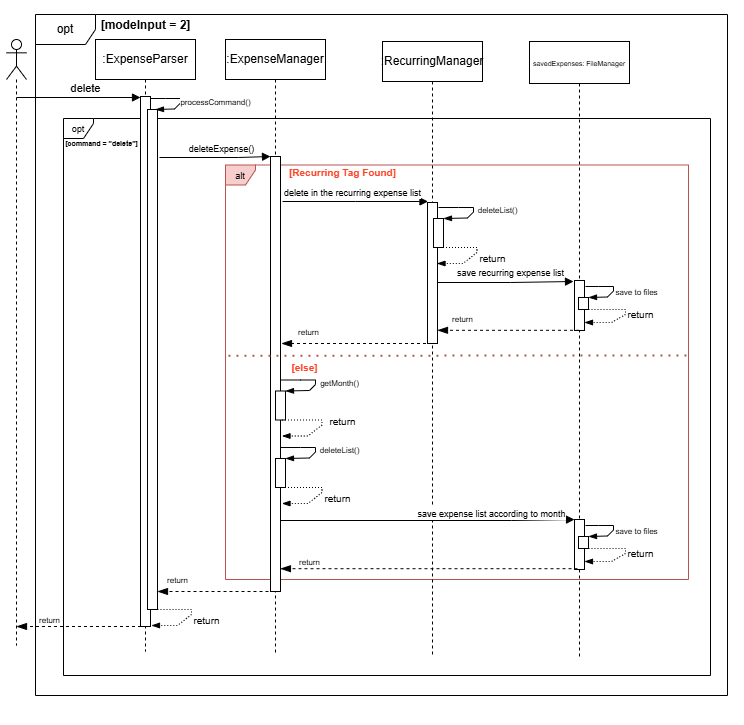

The diagram above was exported from draw.io. Its source (the exported page's mxGraphModel, read from the mxfile embedded in the PNG):
<mxGraphModel dx="520" dy="312" grid="0" gridSize="10" guides="1" tooltips="1" connect="1" arrows="1" fold="1" page="1" pageScale="1" pageWidth="827" pageHeight="1169" background="#ffffff" math="0" shadow="0">
  <root>
    <mxCell id="0" />
    <mxCell id="1" parent="0" />
    <mxCell id="l0Ve3K_xhr0yB_4xVi3U-50" value="" style="rounded=0;whiteSpace=wrap;html=1;opacity=0;labelBackgroundColor=none;" parent="1" vertex="1">
      <mxGeometry x="44" y="38" width="743" height="724" as="geometry" />
    </mxCell>
    <mxCell id="l0Ve3K_xhr0yB_4xVi3U-19" value="&lt;font style=&quot;font-size: 9px;&quot;&gt;alt&lt;/font&gt;" style="shape=umlFrame;whiteSpace=wrap;html=1;pointerEvents=0;width=30;height=20;fillColor=#f8cecc;strokeColor=#b85450;" parent="1" vertex="1">
      <mxGeometry x="269" y="202.5" width="463" height="414.5" as="geometry" />
    </mxCell>
    <mxCell id="l0Ve3K_xhr0yB_4xVi3U-16" value="&lt;font style=&quot;font-size: 9px;&quot;&gt;opt&lt;/font&gt;" style="shape=umlFrame;whiteSpace=wrap;html=1;pointerEvents=0;width=30;height=20;" parent="1" vertex="1">
      <mxGeometry x="107" y="156" width="647" height="557" as="geometry" />
    </mxCell>
    <mxCell id="l0Ve3K_xhr0yB_4xVi3U-1" value=":ExpenseParser" style="shape=umlLifeline;perimeter=lifelinePerimeter;whiteSpace=wrap;html=1;container=1;dropTarget=0;collapsible=0;recursiveResize=0;outlineConnect=0;portConstraint=eastwest;newEdgeStyle={&quot;curved&quot;:0,&quot;rounded&quot;:0};" parent="1" vertex="1">
      <mxGeometry x="139" y="77" width="100" height="612" as="geometry" />
    </mxCell>
    <mxCell id="l0Ve3K_xhr0yB_4xVi3U-2" value="" style="html=1;points=[[0,0,0,0,5],[0,1,0,0,-5],[1,0,0,0,5],[1,1,0,0,-5]];perimeter=orthogonalPerimeter;outlineConnect=0;targetShapes=umlLifeline;portConstraint=eastwest;newEdgeStyle={&quot;curved&quot;:0,&quot;rounded&quot;:0};" parent="l0Ve3K_xhr0yB_4xVi3U-1" vertex="1">
      <mxGeometry x="45" y="57" width="10" height="530" as="geometry" />
    </mxCell>
    <mxCell id="l0Ve3K_xhr0yB_4xVi3U-3" value="" style="html=1;points=[[0,0,0,0,5],[0,1,0,0,-5],[1,0,0,0,5],[1,1,0,0,-5]];perimeter=orthogonalPerimeter;outlineConnect=0;targetShapes=umlLifeline;portConstraint=eastwest;newEdgeStyle={&quot;curved&quot;:0,&quot;rounded&quot;:0};" parent="l0Ve3K_xhr0yB_4xVi3U-1" vertex="1">
      <mxGeometry x="52" y="70" width="10" height="500" as="geometry" />
    </mxCell>
    <mxCell id="l0Ve3K_xhr0yB_4xVi3U-4" value="" style="shape=umlLifeline;perimeter=lifelinePerimeter;whiteSpace=wrap;html=1;container=1;dropTarget=0;collapsible=0;recursiveResize=0;outlineConnect=0;portConstraint=eastwest;newEdgeStyle={&quot;curved&quot;:0,&quot;rounded&quot;:0};participant=umlActor;" parent="1" vertex="1">
      <mxGeometry x="50" y="77" width="20" height="606" as="geometry" />
    </mxCell>
    <mxCell id="l0Ve3K_xhr0yB_4xVi3U-5" value="delete" style="html=1;verticalAlign=bottom;endArrow=block;curved=0;rounded=0;" parent="1" edge="1">
      <mxGeometry x="0.1124" width="80" relative="1" as="geometry">
        <mxPoint x="60.01964786515572" y="135.00080444335939" as="sourcePoint" />
        <mxPoint x="183.9958383413462" y="135.00080444335939" as="targetPoint" />
        <Array as="points" />
        <mxPoint as="offset" />
      </mxGeometry>
    </mxCell>
    <mxCell id="l0Ve3K_xhr0yB_4xVi3U-6" value="opt" style="shape=umlFrame;whiteSpace=wrap;html=1;pointerEvents=0;" parent="1" vertex="1">
      <mxGeometry x="79" y="52" width="692" height="681" as="geometry" />
    </mxCell>
    <mxCell id="l0Ve3K_xhr0yB_4xVi3U-7" value="[modeInput = 2]" style="text;align=center;fontStyle=1;verticalAlign=middle;spacingLeft=3;spacingRight=3;strokeColor=none;rotatable=0;points=[[0,0.5],[1,0.5]];portConstraint=eastwest;html=1;" parent="1" vertex="1">
      <mxGeometry x="153.99766207181494" y="55.000804443359385" width="70" height="16" as="geometry" />
    </mxCell>
    <mxCell id="l0Ve3K_xhr0yB_4xVi3U-8" value=":ExpenseManager" style="shape=umlLifeline;perimeter=lifelinePerimeter;whiteSpace=wrap;html=1;container=1;dropTarget=0;collapsible=0;recursiveResize=0;outlineConnect=0;portConstraint=eastwest;newEdgeStyle={&quot;curved&quot;:0,&quot;rounded&quot;:0};" parent="1" vertex="1">
      <mxGeometry x="269" y="77" width="100" height="613" as="geometry" />
    </mxCell>
    <mxCell id="l0Ve3K_xhr0yB_4xVi3U-14" value="" style="html=1;points=[[0,0,0,0,5],[0,1,0,0,-5],[1,0,0,0,5],[1,1,0,0,-5]];perimeter=orthogonalPerimeter;outlineConnect=0;targetShapes=umlLifeline;portConstraint=eastwest;newEdgeStyle={&quot;curved&quot;:0,&quot;rounded&quot;:0};" parent="l0Ve3K_xhr0yB_4xVi3U-8" vertex="1">
      <mxGeometry x="45" y="117" width="10" height="435" as="geometry" />
    </mxCell>
    <mxCell id="l0Ve3K_xhr0yB_4xVi3U-40" value="" style="html=1;points=[[0,0,0,0,5],[0,1,0,0,-5],[1,0,0,0,5],[1,1,0,0,-5]];perimeter=orthogonalPerimeter;outlineConnect=0;targetShapes=umlLifeline;portConstraint=eastwest;newEdgeStyle={&quot;curved&quot;:0,&quot;rounded&quot;:0};" parent="l0Ve3K_xhr0yB_4xVi3U-8" vertex="1">
      <mxGeometry x="50.0041616586538" y="419.0037548828125" width="10" height="29" as="geometry" />
    </mxCell>
    <mxCell id="l0Ve3K_xhr0yB_4xVi3U-41" value="&lt;font style=&quot;font-size: 8px;&quot;&gt;deleteList()&lt;/font&gt;" style="html=1;verticalAlign=bottom;endArrow=blockThin;curved=0;rounded=0;endFill=1;" parent="l0Ve3K_xhr0yB_4xVi3U-8" edge="1">
      <mxGeometry x="0.0974" y="25" width="80" relative="1" as="geometry">
        <mxPoint x="55.0041616586538" y="408.0037548828125" as="sourcePoint" />
        <mxPoint x="60.0041616586538" y="419.0037548828125" as="targetPoint" />
        <Array as="points">
          <mxPoint x="75.0041616586538" y="408.0037548828125" />
          <mxPoint x="90.0041616586538" y="408.0037548828125" />
          <mxPoint x="90.0041616586538" y="412.5037548828125" />
          <mxPoint x="84.0041616586538" y="418.5037548828125" />
        </Array>
        <mxPoint x="6" y="-11" as="offset" />
      </mxGeometry>
    </mxCell>
    <mxCell id="l0Ve3K_xhr0yB_4xVi3U-42" value="&lt;font style=&quot;font-size: 10px;&quot;&gt;return&lt;/font&gt;" style="html=1;verticalAlign=bottom;endArrow=blockThin;curved=0;rounded=0;exitX=1;exitY=0;exitDx=0;exitDy=5;exitPerimeter=0;endFill=1;dashed=1;dashPattern=1 2;" parent="l0Ve3K_xhr0yB_4xVi3U-8" edge="1">
      <mxGeometry x="0.0135" y="22" width="80" relative="1" as="geometry">
        <mxPoint x="56.5041616586538" y="448.0037548828125" as="sourcePoint" />
        <mxPoint x="56.5041616586538" y="464.0037548828125" as="targetPoint" />
        <Array as="points">
          <mxPoint x="71.5041616586538" y="448.0037548828125" />
          <mxPoint x="96.5041616586538" y="448.0037548828125" />
          <mxPoint x="96.5041616586538" y="453.0037548828125" />
          <mxPoint x="82.5041616586538" y="464.0037548828125" />
        </Array>
        <mxPoint x="2" y="-2" as="offset" />
      </mxGeometry>
    </mxCell>
    <mxCell id="l0Ve3K_xhr0yB_4xVi3U-9" value="&lt;font style=&quot;font-size: 7px;&quot;&gt;savedExpenses: FileManager&lt;/font&gt;" style="shape=umlLifeline;perimeter=lifelinePerimeter;whiteSpace=wrap;html=1;container=1;dropTarget=0;collapsible=0;recursiveResize=0;outlineConnect=0;portConstraint=eastwest;newEdgeStyle={&quot;curved&quot;:0,&quot;rounded&quot;:0};size=42;" parent="1" vertex="1">
      <mxGeometry x="573" y="79" width="100" height="617" as="geometry" />
    </mxCell>
    <mxCell id="l0Ve3K_xhr0yB_4xVi3U-32" value="" style="html=1;points=[[0,0,0,0,5],[0,1,0,0,-5],[1,0,0,0,5],[1,1,0,0,-5]];perimeter=orthogonalPerimeter;outlineConnect=0;targetShapes=umlLifeline;portConstraint=eastwest;newEdgeStyle={&quot;curved&quot;:0,&quot;rounded&quot;:0};" parent="l0Ve3K_xhr0yB_4xVi3U-9" vertex="1">
      <mxGeometry x="45" y="239.00000000000003" width="10" height="50" as="geometry" />
    </mxCell>
    <mxCell id="l0Ve3K_xhr0yB_4xVi3U-33" value="" style="html=1;points=[[0,0,0,0,5],[0,1,0,0,-5],[1,0,0,0,5],[1,1,0,0,-5]];perimeter=orthogonalPerimeter;outlineConnect=0;targetShapes=umlLifeline;portConstraint=eastwest;newEdgeStyle={&quot;curved&quot;:0,&quot;rounded&quot;:0};" parent="l0Ve3K_xhr0yB_4xVi3U-9" vertex="1">
      <mxGeometry x="49" y="256" width="10" height="12" as="geometry" />
    </mxCell>
    <mxCell id="l0Ve3K_xhr0yB_4xVi3U-34" value="&lt;font style=&quot;font-size: 8px;&quot;&gt;save to files&lt;/font&gt;" style="html=1;verticalAlign=bottom;endArrow=blockThin;curved=0;rounded=0;endFill=1;" parent="l0Ve3K_xhr0yB_4xVi3U-9" edge="1">
      <mxGeometry x="0.0835" y="25" width="80" relative="1" as="geometry">
        <mxPoint x="56" y="245.00000000000003" as="sourcePoint" />
        <mxPoint x="59" y="256" as="targetPoint" />
        <Array as="points">
          <mxPoint x="69" y="245.00000000000003" />
          <mxPoint x="84" y="245.00000000000003" />
          <mxPoint x="84" y="249.50000000000003" />
          <mxPoint x="78" y="255.50000000000003" />
        </Array>
        <mxPoint x="5" y="-8" as="offset" />
      </mxGeometry>
    </mxCell>
    <mxCell id="l0Ve3K_xhr0yB_4xVi3U-35" value="&lt;font style=&quot;font-size: 10px;&quot;&gt;return&lt;/font&gt;" style="html=1;verticalAlign=bottom;endArrow=blockThin;curved=0;rounded=0;exitX=1;exitY=0;exitDx=0;exitDy=5;exitPerimeter=0;endFill=1;dashed=1;dashPattern=1 2;" parent="l0Ve3K_xhr0yB_4xVi3U-9" target="l0Ve3K_xhr0yB_4xVi3U-32" edge="1">
      <mxGeometry x="0.0213" y="17" width="80" relative="1" as="geometry">
        <mxPoint x="56" y="268" as="sourcePoint" />
        <mxPoint x="56" y="284" as="targetPoint" />
        <Array as="points">
          <mxPoint x="71" y="268" />
          <mxPoint x="96" y="268" />
          <mxPoint x="96" y="273" />
          <mxPoint x="82" y="281" />
        </Array>
        <mxPoint x="7" y="-6" as="offset" />
      </mxGeometry>
    </mxCell>
    <mxCell id="l0Ve3K_xhr0yB_4xVi3U-43" value="" style="html=1;points=[[0,0,0,0,5],[0,1,0,0,-5],[1,0,0,0,5],[1,1,0,0,-5]];perimeter=orthogonalPerimeter;outlineConnect=0;targetShapes=umlLifeline;portConstraint=eastwest;newEdgeStyle={&quot;curved&quot;:0,&quot;rounded&quot;:0};" parent="l0Ve3K_xhr0yB_4xVi3U-9" vertex="1">
      <mxGeometry x="45" y="478" width="10" height="50" as="geometry" />
    </mxCell>
    <mxCell id="l0Ve3K_xhr0yB_4xVi3U-44" value="" style="html=1;points=[[0,0,0,0,5],[0,1,0,0,-5],[1,0,0,0,5],[1,1,0,0,-5]];perimeter=orthogonalPerimeter;outlineConnect=0;targetShapes=umlLifeline;portConstraint=eastwest;newEdgeStyle={&quot;curved&quot;:0,&quot;rounded&quot;:0};" parent="l0Ve3K_xhr0yB_4xVi3U-9" vertex="1">
      <mxGeometry x="49" y="495" width="10" height="12" as="geometry" />
    </mxCell>
    <mxCell id="l0Ve3K_xhr0yB_4xVi3U-45" value="&lt;font style=&quot;font-size: 8px;&quot;&gt;save to files&lt;/font&gt;" style="html=1;verticalAlign=bottom;endArrow=blockThin;curved=0;rounded=0;endFill=1;" parent="l0Ve3K_xhr0yB_4xVi3U-9" edge="1">
      <mxGeometry x="0.0835" y="25" width="80" relative="1" as="geometry">
        <mxPoint x="56" y="484" as="sourcePoint" />
        <mxPoint x="59" y="495" as="targetPoint" />
        <Array as="points">
          <mxPoint x="69" y="484" />
          <mxPoint x="84" y="484" />
          <mxPoint x="84" y="488.5" />
          <mxPoint x="78" y="494.5" />
        </Array>
        <mxPoint x="5" y="-8" as="offset" />
      </mxGeometry>
    </mxCell>
    <mxCell id="l0Ve3K_xhr0yB_4xVi3U-46" value="&lt;font style=&quot;font-size: 10px;&quot;&gt;return&lt;/font&gt;" style="html=1;verticalAlign=bottom;endArrow=blockThin;curved=0;rounded=0;exitX=1;exitY=0;exitDx=0;exitDy=5;exitPerimeter=0;endFill=1;dashed=1;dashPattern=1 2;" parent="l0Ve3K_xhr0yB_4xVi3U-9" target="l0Ve3K_xhr0yB_4xVi3U-43" edge="1">
      <mxGeometry x="0.0213" y="17" width="80" relative="1" as="geometry">
        <mxPoint x="56" y="507" as="sourcePoint" />
        <mxPoint x="56" y="523" as="targetPoint" />
        <Array as="points">
          <mxPoint x="71" y="507" />
          <mxPoint x="96" y="507" />
          <mxPoint x="96" y="512" />
          <mxPoint x="82" y="520" />
        </Array>
        <mxPoint x="7" y="-6" as="offset" />
      </mxGeometry>
    </mxCell>
    <mxCell id="l0Ve3K_xhr0yB_4xVi3U-10" value=":RecurringManager" style="shape=umlLifeline;perimeter=lifelinePerimeter;whiteSpace=wrap;html=1;container=1;dropTarget=0;collapsible=0;recursiveResize=0;outlineConnect=0;portConstraint=eastwest;newEdgeStyle={&quot;curved&quot;:0,&quot;rounded&quot;:0};" parent="1" vertex="1">
      <mxGeometry x="426" y="79" width="100" height="614" as="geometry" />
    </mxCell>
    <mxCell id="l0Ve3K_xhr0yB_4xVi3U-22" value="" style="html=1;points=[[0,0,0,0,5],[0,1,0,0,-5],[1,0,0,0,5],[1,1,0,0,-5]];perimeter=orthogonalPerimeter;outlineConnect=0;targetShapes=umlLifeline;portConstraint=eastwest;newEdgeStyle={&quot;curved&quot;:0,&quot;rounded&quot;:0};" parent="l0Ve3K_xhr0yB_4xVi3U-10" vertex="1">
      <mxGeometry x="45" y="161" width="10" height="141" as="geometry" />
    </mxCell>
    <mxCell id="l0Ve3K_xhr0yB_4xVi3U-25" value="" style="html=1;points=[[0,0,0,0,5],[0,1,0,0,-5],[1,0,0,0,5],[1,1,0,0,-5]];perimeter=orthogonalPerimeter;outlineConnect=0;targetShapes=umlLifeline;portConstraint=eastwest;newEdgeStyle={&quot;curved&quot;:0,&quot;rounded&quot;:0};" parent="l0Ve3K_xhr0yB_4xVi3U-10" vertex="1">
      <mxGeometry x="51.00416165865386" y="177.0037548828125" width="10" height="29" as="geometry" />
    </mxCell>
    <mxCell id="l0Ve3K_xhr0yB_4xVi3U-11" value="&lt;font style=&quot;font-size: 10px;&quot;&gt;return&lt;/font&gt;" style="html=1;verticalAlign=bottom;endArrow=blockThin;curved=0;rounded=0;exitX=1;exitY=0;exitDx=0;exitDy=5;exitPerimeter=0;endFill=1;dashed=1;dashPattern=1 2;" parent="1" edge="1">
      <mxGeometry x="0.0135" y="22" width="80" relative="1" as="geometry">
        <mxPoint x="194.9958383413462" y="646.9962451171875" as="sourcePoint" />
        <mxPoint x="194.9958383413462" y="662.9962451171875" as="targetPoint" />
        <Array as="points">
          <mxPoint x="209.9958383413462" y="646.9962451171875" />
          <mxPoint x="234.9958383413462" y="646.9962451171875" />
          <mxPoint x="234.9958383413462" y="651.9962451171875" />
          <mxPoint x="220.9958383413462" y="662.9962451171875" />
        </Array>
        <mxPoint x="2" y="-2" as="offset" />
      </mxGeometry>
    </mxCell>
    <mxCell id="l0Ve3K_xhr0yB_4xVi3U-12" value="&lt;font style=&quot;font-size: 8px;&quot;&gt;return&lt;/font&gt;" style="html=1;verticalAlign=bottom;endArrow=blockThin;dashed=1;endSize=8;curved=0;rounded=0;endFill=1;" parent="1" edge="1">
      <mxGeometry x="0.4655" y="2" relative="1" as="geometry">
        <mxPoint x="60" y="663.9962451171875" as="targetPoint" />
        <mxPoint x="184.4958383413462" y="663.9962451171875" as="sourcePoint" />
        <mxPoint as="offset" />
      </mxGeometry>
    </mxCell>
    <mxCell id="l0Ve3K_xhr0yB_4xVi3U-13" value="&lt;font style=&quot;font-size: 8px;&quot;&gt;processCommand()&lt;/font&gt;" style="html=1;verticalAlign=bottom;endArrow=blockThin;curved=0;rounded=0;endFill=1;" parent="1" edge="1">
      <mxGeometry x="0.1792" y="37" width="80" relative="1" as="geometry">
        <mxPoint x="193.9958383413462" y="135.9962451171875" as="sourcePoint" />
        <mxPoint x="198.9958383413462" y="146.9962451171875" as="targetPoint" />
        <Array as="points">
          <mxPoint x="208.9958383413462" y="135.9962451171875" />
          <mxPoint x="223.9958383413462" y="135.9962451171875" />
          <mxPoint x="223.9958383413462" y="140.4962451171875" />
          <mxPoint x="217.9958383413462" y="146.4962451171875" />
        </Array>
        <mxPoint x="10" y="-20" as="offset" />
      </mxGeometry>
    </mxCell>
    <mxCell id="l0Ve3K_xhr0yB_4xVi3U-15" value="&lt;font style=&quot;font-size: 9px;&quot;&gt;deleteExpense()&lt;/font&gt;" style="html=1;verticalAlign=bottom;endArrow=block;curved=0;rounded=0;" parent="1" edge="1">
      <mxGeometry x="0.1182" width="80" relative="1" as="geometry">
        <mxPoint x="202.9996478651557" y="195.00080444335939" as="sourcePoint" />
        <mxPoint x="314" y="194" as="targetPoint" />
        <Array as="points">
          <mxPoint x="281.97766207181496" y="195.00080444335939" />
        </Array>
        <mxPoint as="offset" />
      </mxGeometry>
    </mxCell>
    <mxCell id="l0Ve3K_xhr0yB_4xVi3U-17" value="&lt;font style=&quot;font-size: 7px;&quot;&gt;[command = &quot;delete&quot;]&lt;/font&gt;" style="text;align=center;fontStyle=1;verticalAlign=middle;spacingLeft=3;spacingRight=3;strokeColor=none;rotatable=0;points=[[0,0.5],[1,0.5]];portConstraint=eastwest;html=1;fontSize=7;" parent="1" vertex="1">
      <mxGeometry x="109.99766207181494" y="174.00080444335939" width="70" height="16" as="geometry" />
    </mxCell>
    <mxCell id="l0Ve3K_xhr0yB_4xVi3U-20" value="&lt;font size=&quot;1&quot;&gt;[Recurring Tag Found]&lt;/font&gt;" style="text;align=center;fontStyle=1;verticalAlign=middle;spacingLeft=3;spacingRight=3;strokeColor=none;rotatable=0;points=[[0,0.5],[1,0.5]];portConstraint=eastwest;html=1;fontColor=#FF4326;" parent="1" vertex="1">
      <mxGeometry x="350.5" y="202.5" width="71" height="15" as="geometry" />
    </mxCell>
    <mxCell id="l0Ve3K_xhr0yB_4xVi3U-21" value="&lt;font size=&quot;1&quot;&gt;[else]&lt;/font&gt;" style="text;align=center;fontStyle=1;verticalAlign=middle;spacingLeft=3;spacingRight=3;strokeColor=none;rotatable=0;points=[[0,0.5],[1,0.5]];portConstraint=eastwest;html=1;fontColor=#FF4326;" parent="1" vertex="1">
      <mxGeometry x="312" y="397" width="71" height="15" as="geometry" />
    </mxCell>
    <mxCell id="l0Ve3K_xhr0yB_4xVi3U-24" value="&lt;font style=&quot;font-size: 9px;&quot;&gt;delete in the recurring expense list&lt;/font&gt;" style="html=1;verticalAlign=bottom;endArrow=block;curved=0;rounded=0;" parent="1" edge="1">
      <mxGeometry x="-0.0378" width="80" relative="1" as="geometry">
        <mxPoint x="326" y="239" as="sourcePoint" />
        <mxPoint x="471.49583834134614" y="239.00080444335936" as="targetPoint" />
        <Array as="points">
          <mxPoint x="398.97766207181496" y="239.00080444335939" />
        </Array>
        <mxPoint as="offset" />
      </mxGeometry>
    </mxCell>
    <mxCell id="l0Ve3K_xhr0yB_4xVi3U-18" value="" style="endArrow=none;dashed=1;html=1;dashPattern=1 3;strokeWidth=2;rounded=0;fillColor=#f8cecc;strokeColor=#b85450;entryX=0.999;entryY=0.252;entryDx=0;entryDy=0;entryPerimeter=0;" parent="1" edge="1">
      <mxGeometry width="50" height="50" relative="1" as="geometry">
        <mxPoint x="271.96" y="393.23" as="sourcePoint" />
        <mxPoint x="731.9970000000001" y="393.00200000000007" as="targetPoint" />
      </mxGeometry>
    </mxCell>
    <mxCell id="l0Ve3K_xhr0yB_4xVi3U-26" value="&lt;font style=&quot;font-size: 8px;&quot;&gt;deleteList()&lt;/font&gt;" style="html=1;verticalAlign=bottom;endArrow=blockThin;curved=0;rounded=0;endFill=1;" parent="1" edge="1">
      <mxGeometry x="0.0974" y="25" width="80" relative="1" as="geometry">
        <mxPoint x="482" y="245" as="sourcePoint" />
        <mxPoint x="487" y="256" as="targetPoint" />
        <Array as="points">
          <mxPoint x="502" y="245" />
          <mxPoint x="517" y="245" />
          <mxPoint x="517" y="249.5" />
          <mxPoint x="511" y="255.5" />
        </Array>
        <mxPoint x="6" y="-11" as="offset" />
      </mxGeometry>
    </mxCell>
    <mxCell id="l0Ve3K_xhr0yB_4xVi3U-27" value="&lt;font style=&quot;font-size: 10px;&quot;&gt;return&lt;/font&gt;" style="html=1;verticalAlign=bottom;endArrow=blockThin;curved=0;rounded=0;exitX=1;exitY=0;exitDx=0;exitDy=5;exitPerimeter=0;endFill=1;dashed=1;dashPattern=1 2;" parent="1" edge="1">
      <mxGeometry x="0.0135" y="22" width="80" relative="1" as="geometry">
        <mxPoint x="480.5" y="285" as="sourcePoint" />
        <mxPoint x="480.5" y="301" as="targetPoint" />
        <Array as="points">
          <mxPoint x="495.5" y="285" />
          <mxPoint x="520.5" y="285" />
          <mxPoint x="520.5" y="290" />
          <mxPoint x="506.5" y="301" />
        </Array>
        <mxPoint x="2" y="-2" as="offset" />
      </mxGeometry>
    </mxCell>
    <mxCell id="l0Ve3K_xhr0yB_4xVi3U-36" value="&lt;font style=&quot;font-size: 9px;&quot;&gt;save recurring expense list&lt;/font&gt;" style="html=1;verticalAlign=bottom;endArrow=block;curved=0;rounded=0;" parent="1" edge="1">
      <mxGeometry x="0.0734" y="1" width="80" relative="1" as="geometry">
        <mxPoint x="481" y="320" as="sourcePoint" />
        <mxPoint x="617" y="319" as="targetPoint" />
        <Array as="points">
          <mxPoint x="553.977662071815" y="320.00080444335936" />
        </Array>
        <mxPoint as="offset" />
      </mxGeometry>
    </mxCell>
    <mxCell id="l0Ve3K_xhr0yB_4xVi3U-37" value="&lt;font style=&quot;font-size: 8px;&quot;&gt;return&lt;/font&gt;" style="html=1;verticalAlign=bottom;endArrow=blockThin;dashed=1;endSize=8;curved=0;rounded=0;endFill=1;" parent="1" source="l0Ve3K_xhr0yB_4xVi3U-9" edge="1">
      <mxGeometry x="0.6466" y="-3" relative="1" as="geometry">
        <mxPoint x="481" y="367.8" as="targetPoint" />
        <mxPoint x="604.9958383413461" y="367.79624511718754" as="sourcePoint" />
        <mxPoint as="offset" />
      </mxGeometry>
    </mxCell>
    <mxCell id="l0Ve3K_xhr0yB_4xVi3U-38" value="&lt;font style=&quot;font-size: 8px;&quot;&gt;return&lt;/font&gt;" style="html=1;verticalAlign=bottom;endArrow=blockThin;dashed=1;endSize=8;curved=0;rounded=0;endFill=1;" parent="1" source="l0Ve3K_xhr0yB_4xVi3U-10" edge="1">
      <mxGeometry x="0.6466" y="-3" relative="1" as="geometry">
        <mxPoint x="325" y="381" as="targetPoint" />
        <mxPoint x="466" y="381.2" as="sourcePoint" />
        <mxPoint as="offset" />
      </mxGeometry>
    </mxCell>
    <mxCell id="l0Ve3K_xhr0yB_4xVi3U-47" value="&lt;font style=&quot;font-size: 9px;&quot;&gt;save expense list according to month&lt;/font&gt;" style="html=1;verticalAlign=bottom;endArrow=block;curved=0;rounded=0;" parent="1" edge="1">
      <mxGeometry x="0.4353" y="-2" width="80" relative="1" as="geometry">
        <mxPoint x="324" y="558.0008044433594" as="sourcePoint" />
        <mxPoint x="618" y="557" as="targetPoint" />
        <Array as="points">
          <mxPoint x="554.977662071815" y="558.0008044433594" />
        </Array>
        <mxPoint as="offset" />
      </mxGeometry>
    </mxCell>
    <mxCell id="l0Ve3K_xhr0yB_4xVi3U-48" value="&lt;font style=&quot;font-size: 8px;&quot;&gt;return&lt;/font&gt;" style="html=1;verticalAlign=bottom;endArrow=blockThin;dashed=1;endSize=8;curved=0;rounded=0;endFill=1;" parent="1" edge="1">
      <mxGeometry x="0.8043" y="2" relative="1" as="geometry">
        <mxPoint x="323.92857142857144" y="606.2" as="targetPoint" />
        <mxPoint x="621" y="606.2" as="sourcePoint" />
        <mxPoint as="offset" />
      </mxGeometry>
    </mxCell>
    <mxCell id="l0Ve3K_xhr0yB_4xVi3U-49" value="&lt;font style=&quot;font-size: 8px;&quot;&gt;return&lt;/font&gt;" style="html=1;verticalAlign=bottom;endArrow=blockThin;dashed=1;endSize=8;curved=0;rounded=0;endFill=1;" parent="1" edge="1">
      <mxGeometry x="0.6466" y="-3" relative="1" as="geometry">
        <mxPoint x="201" y="629" as="targetPoint" />
        <mxPoint x="312" y="629" as="sourcePoint" />
        <mxPoint as="offset" />
      </mxGeometry>
    </mxCell>
    <mxCell id="l0Ve3K_xhr0yB_4xVi3U-51" value="" style="html=1;points=[[0,0,0,0,5],[0,1,0,0,-5],[1,0,0,0,5],[1,1,0,0,-5]];perimeter=orthogonalPerimeter;outlineConnect=0;targetShapes=umlLifeline;portConstraint=eastwest;newEdgeStyle={&quot;curved&quot;:0,&quot;rounded&quot;:0};" parent="1" vertex="1">
      <mxGeometry x="319.0041616586538" y="428.5037548828125" width="10" height="29" as="geometry" />
    </mxCell>
    <mxCell id="l0Ve3K_xhr0yB_4xVi3U-52" value="&lt;font style=&quot;font-size: 8px;&quot;&gt;getMonth()&lt;/font&gt;" style="html=1;verticalAlign=bottom;endArrow=blockThin;curved=0;rounded=0;endFill=1;" parent="1" edge="1">
      <mxGeometry x="0.0974" y="25" width="80" relative="1" as="geometry">
        <mxPoint x="324.0041616586538" y="417.5037548828125" as="sourcePoint" />
        <mxPoint x="329.0041616586538" y="428.5037548828125" as="targetPoint" />
        <Array as="points">
          <mxPoint x="344.0041616586538" y="417.5037548828125" />
          <mxPoint x="359.0041616586538" y="417.5037548828125" />
          <mxPoint x="359.0041616586538" y="422.0037548828125" />
          <mxPoint x="353.0041616586538" y="428.0037548828125" />
        </Array>
        <mxPoint x="6" y="-11" as="offset" />
      </mxGeometry>
    </mxCell>
    <mxCell id="l0Ve3K_xhr0yB_4xVi3U-53" value="&lt;font style=&quot;font-size: 10px;&quot;&gt;return&lt;/font&gt;" style="html=1;verticalAlign=bottom;endArrow=blockThin;curved=0;rounded=0;exitX=1;exitY=0;exitDx=0;exitDy=5;exitPerimeter=0;endFill=1;dashed=1;dashPattern=1 2;" parent="1" edge="1">
      <mxGeometry x="0.0135" y="21" width="80" relative="1" as="geometry">
        <mxPoint x="325.5041616586538" y="457.5037548828125" as="sourcePoint" />
        <mxPoint x="325.5041616586538" y="473.5037548828125" as="targetPoint" />
        <Array as="points">
          <mxPoint x="340.5041616586538" y="457.5037548828125" />
          <mxPoint x="365.5041616586538" y="457.5037548828125" />
          <mxPoint x="365.5041616586538" y="462.5037548828125" />
          <mxPoint x="351.5041616586538" y="473.5037548828125" />
        </Array>
        <mxPoint x="8" y="-11" as="offset" />
      </mxGeometry>
    </mxCell>
  </root>
</mxGraphModel>